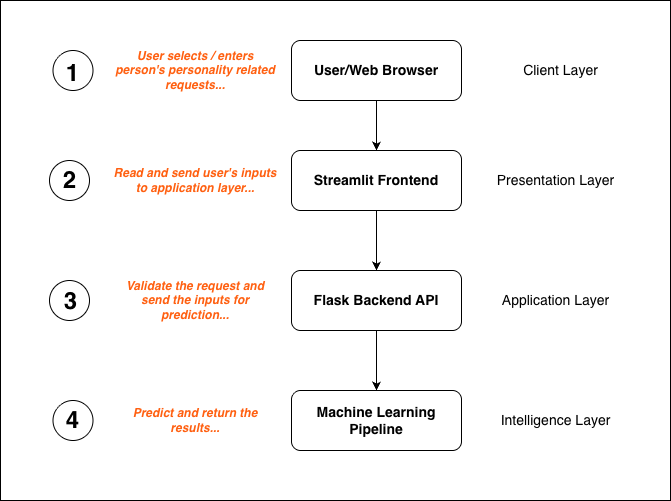

The diagram above was exported from draw.io. Its source (the exported page's mxGraphModel, read from the mxfile embedded in the PNG):
<mxGraphModel dx="1426" dy="912" grid="1" gridSize="10" guides="1" tooltips="1" connect="1" arrows="1" fold="1" page="1" pageScale="1" pageWidth="850" pageHeight="1100" math="0" shadow="0">
  <root>
    <mxCell id="0" />
    <mxCell id="1" parent="0" />
    <mxCell id="l1uqAWmMTl2UwWbaF78_-35" value="" style="rounded=0;whiteSpace=wrap;html=1;" vertex="1" parent="1">
      <mxGeometry x="90" y="50" width="670" height="500" as="geometry" />
    </mxCell>
    <mxCell id="l1uqAWmMTl2UwWbaF78_-4" value="" style="edgeStyle=orthogonalEdgeStyle;rounded=0;orthogonalLoop=1;jettySize=auto;html=1;" edge="1" parent="1" source="l1uqAWmMTl2UwWbaF78_-2" target="l1uqAWmMTl2UwWbaF78_-3">
      <mxGeometry relative="1" as="geometry" />
    </mxCell>
    <mxCell id="l1uqAWmMTl2UwWbaF78_-2" value="&lt;b&gt;&lt;font style=&quot;font-size: 14px;&quot;&gt;User/Web Browser&lt;/font&gt;&lt;/b&gt;" style="rounded=1;whiteSpace=wrap;html=1;" vertex="1" parent="1">
      <mxGeometry x="381" y="90" width="170" height="60" as="geometry" />
    </mxCell>
    <mxCell id="l1uqAWmMTl2UwWbaF78_-8" value="" style="edgeStyle=orthogonalEdgeStyle;rounded=0;orthogonalLoop=1;jettySize=auto;html=1;" edge="1" parent="1" source="l1uqAWmMTl2UwWbaF78_-3" target="l1uqAWmMTl2UwWbaF78_-7">
      <mxGeometry relative="1" as="geometry" />
    </mxCell>
    <mxCell id="l1uqAWmMTl2UwWbaF78_-3" value="&lt;p data-start=&quot;851&quot; data-end=&quot;873&quot;&gt;&lt;strong data-start=&quot;851&quot; data-end=&quot;873&quot;&gt;&lt;font style=&quot;font-size: 14px;&quot;&gt;Streamlit Frontend&lt;/font&gt;&lt;/strong&gt;&lt;/p&gt;" style="whiteSpace=wrap;html=1;rounded=1;" vertex="1" parent="1">
      <mxGeometry x="381" y="200" width="170" height="60" as="geometry" />
    </mxCell>
    <mxCell id="l1uqAWmMTl2UwWbaF78_-5" value="&lt;font style=&quot;font-size: 14px;&quot;&gt;Client Layer&lt;/font&gt;" style="text;html=1;whiteSpace=wrap;strokeColor=none;fillColor=none;align=center;verticalAlign=middle;rounded=0;" vertex="1" parent="1">
      <mxGeometry x="591" y="105" width="119" height="30" as="geometry" />
    </mxCell>
    <mxCell id="l1uqAWmMTl2UwWbaF78_-6" value="&lt;font style=&quot;font-size: 14px;&quot;&gt;Presentation Layer&lt;/font&gt;" style="text;html=1;whiteSpace=wrap;strokeColor=none;fillColor=none;align=center;verticalAlign=middle;rounded=0;" vertex="1" parent="1">
      <mxGeometry x="581" y="215" width="129" height="30" as="geometry" />
    </mxCell>
    <mxCell id="l1uqAWmMTl2UwWbaF78_-11" value="" style="edgeStyle=orthogonalEdgeStyle;rounded=0;orthogonalLoop=1;jettySize=auto;html=1;" edge="1" parent="1" source="l1uqAWmMTl2UwWbaF78_-7" target="l1uqAWmMTl2UwWbaF78_-10">
      <mxGeometry relative="1" as="geometry" />
    </mxCell>
    <mxCell id="l1uqAWmMTl2UwWbaF78_-7" value="&lt;b&gt;&lt;font style=&quot;font-size: 14px;&quot;&gt;Flask Backend API&lt;/font&gt;&lt;/b&gt;" style="whiteSpace=wrap;html=1;rounded=1;" vertex="1" parent="1">
      <mxGeometry x="381" y="320" width="170" height="60" as="geometry" />
    </mxCell>
    <mxCell id="l1uqAWmMTl2UwWbaF78_-9" value="&lt;font style=&quot;font-size: 14px;&quot;&gt;Application Layer&lt;/font&gt;" style="text;html=1;whiteSpace=wrap;strokeColor=none;fillColor=none;align=center;verticalAlign=middle;rounded=0;" vertex="1" parent="1">
      <mxGeometry x="581" y="335" width="129" height="30" as="geometry" />
    </mxCell>
    <mxCell id="l1uqAWmMTl2UwWbaF78_-10" value="&lt;b&gt;&lt;font style=&quot;font-size: 14px;&quot;&gt;Machine Learning Pipeline&lt;/font&gt;&lt;/b&gt;" style="whiteSpace=wrap;html=1;rounded=1;" vertex="1" parent="1">
      <mxGeometry x="381" y="440" width="170" height="60" as="geometry" />
    </mxCell>
    <mxCell id="l1uqAWmMTl2UwWbaF78_-12" value="&lt;font style=&quot;font-size: 14px;&quot;&gt;Intelligence Layer&lt;/font&gt;" style="text;html=1;whiteSpace=wrap;strokeColor=none;fillColor=none;align=center;verticalAlign=middle;rounded=0;" vertex="1" parent="1">
      <mxGeometry x="581" y="455" width="129" height="30" as="geometry" />
    </mxCell>
    <mxCell id="l1uqAWmMTl2UwWbaF78_-15" value="&lt;i&gt;&lt;font style=&quot;color: rgb(255, 96, 17);&quot;&gt;&lt;b&gt;User selects / enters person's personality related requests...&lt;/b&gt;&lt;/font&gt;&lt;/i&gt;" style="text;html=1;whiteSpace=wrap;strokeColor=none;fillColor=none;align=center;verticalAlign=middle;rounded=0;" vertex="1" parent="1">
      <mxGeometry x="200" y="80" width="170" height="80" as="geometry" />
    </mxCell>
    <mxCell id="l1uqAWmMTl2UwWbaF78_-17" value="&lt;i&gt;&lt;font style=&quot;color: rgb(255, 96, 17);&quot;&gt;&lt;b&gt;Read and send user's inputs to application layer...&lt;/b&gt;&lt;/font&gt;&lt;/i&gt;" style="text;html=1;whiteSpace=wrap;strokeColor=none;fillColor=none;align=center;verticalAlign=middle;rounded=0;" vertex="1" parent="1">
      <mxGeometry x="200" y="190" width="170" height="80" as="geometry" />
    </mxCell>
    <mxCell id="l1uqAWmMTl2UwWbaF78_-18" value="&lt;font color=&quot;#ff6011&quot;&gt;&lt;b&gt;&lt;i&gt;Validate the request and send the inputs for prediction...&lt;/i&gt;&lt;/b&gt;&lt;/font&gt;" style="text;html=1;whiteSpace=wrap;strokeColor=none;fillColor=none;align=center;verticalAlign=middle;rounded=0;" vertex="1" parent="1">
      <mxGeometry x="200" y="310" width="170" height="80" as="geometry" />
    </mxCell>
    <mxCell id="l1uqAWmMTl2UwWbaF78_-19" value="&lt;font color=&quot;#ff6011&quot;&gt;&lt;b&gt;&lt;i&gt;Predict and return the results...&lt;/i&gt;&lt;/b&gt;&lt;/font&gt;" style="text;html=1;whiteSpace=wrap;strokeColor=none;fillColor=none;align=center;verticalAlign=middle;rounded=0;" vertex="1" parent="1">
      <mxGeometry x="200" y="430" width="170" height="80" as="geometry" />
    </mxCell>
    <mxCell id="l1uqAWmMTl2UwWbaF78_-22" value="" style="ellipse;whiteSpace=wrap;html=1;aspect=fixed;" vertex="1" parent="1">
      <mxGeometry x="139" y="210" width="40" height="40" as="geometry" />
    </mxCell>
    <mxCell id="l1uqAWmMTl2UwWbaF78_-23" value="&lt;b&gt;&lt;font style=&quot;font-size: 24px;&quot;&gt;2&lt;/font&gt;&lt;/b&gt;" style="text;html=1;whiteSpace=wrap;strokeColor=none;fillColor=none;align=center;verticalAlign=middle;rounded=0;" vertex="1" parent="1">
      <mxGeometry x="136.5" y="220" width="45" height="20" as="geometry" />
    </mxCell>
    <mxCell id="l1uqAWmMTl2UwWbaF78_-30" value="" style="ellipse;whiteSpace=wrap;html=1;aspect=fixed;" vertex="1" parent="1">
      <mxGeometry x="139" y="330" width="40" height="40" as="geometry" />
    </mxCell>
    <mxCell id="l1uqAWmMTl2UwWbaF78_-31" value="&lt;b&gt;&lt;font style=&quot;font-size: 24px;&quot;&gt;3&lt;/font&gt;&lt;/b&gt;" style="text;html=1;whiteSpace=wrap;strokeColor=none;fillColor=none;align=center;verticalAlign=middle;rounded=0;" vertex="1" parent="1">
      <mxGeometry x="137.5" y="341" width="45" height="20" as="geometry" />
    </mxCell>
    <mxCell id="l1uqAWmMTl2UwWbaF78_-32" value="" style="ellipse;whiteSpace=wrap;html=1;aspect=fixed;" vertex="1" parent="1">
      <mxGeometry x="142.5" y="450" width="40" height="40" as="geometry" />
    </mxCell>
    <mxCell id="l1uqAWmMTl2UwWbaF78_-33" value="&lt;b&gt;&lt;font style=&quot;font-size: 24px;&quot;&gt;4&lt;/font&gt;&lt;/b&gt;" style="text;html=1;whiteSpace=wrap;strokeColor=none;fillColor=none;align=center;verticalAlign=middle;rounded=0;" vertex="1" parent="1">
      <mxGeometry x="140" y="460" width="45" height="20" as="geometry" />
    </mxCell>
    <mxCell id="l1uqAWmMTl2UwWbaF78_-20" value="" style="ellipse;whiteSpace=wrap;html=1;aspect=fixed;" vertex="1" parent="1">
      <mxGeometry x="142.5" y="100" width="40" height="40" as="geometry" />
    </mxCell>
    <mxCell id="l1uqAWmMTl2UwWbaF78_-16" value="&lt;b&gt;&lt;font style=&quot;font-size: 24px;&quot;&gt;1&lt;/font&gt;&lt;/b&gt;" style="text;html=1;whiteSpace=wrap;strokeColor=none;fillColor=none;align=center;verticalAlign=middle;rounded=0;" vertex="1" parent="1">
      <mxGeometry x="140" y="115" width="45" height="15" as="geometry" />
    </mxCell>
  </root>
</mxGraphModel>